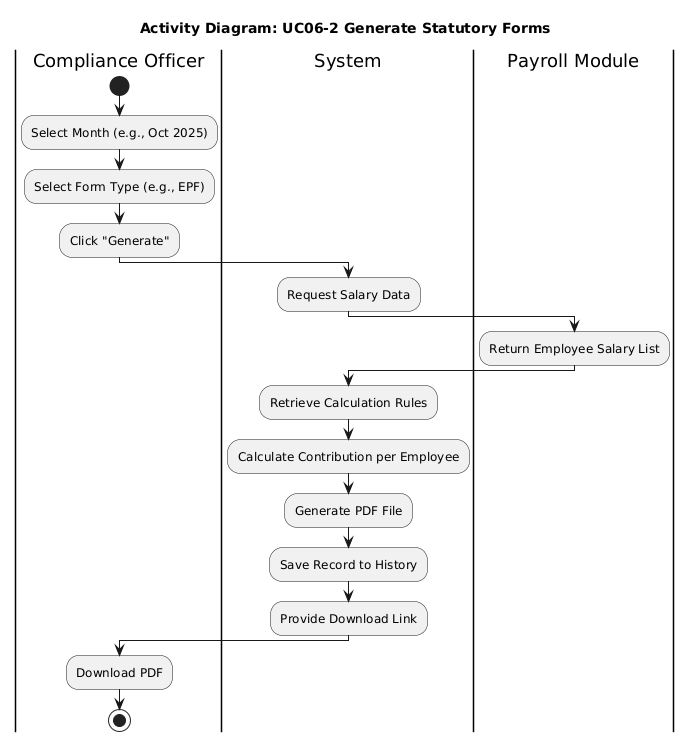

The diagram above was rendered by PlantUML. Its source (embedded in the PNG):
@startuml
title Activity Diagram: UC06-2 Generate Statutory Forms
|Compliance Officer|
start
:Select Month (e.g., Oct 2025);
:Select Form Type (e.g., EPF);
:Click "Generate";

|System|
:Request Salary Data;

|Payroll Module|
:Return Employee Salary List;

|System|
:Retrieve Calculation Rules;
:Calculate Contribution per Employee;
:Generate PDF File;
:Save Record to History;
:Provide Download Link;

|Compliance Officer|
:Download PDF;
stop
@enduml